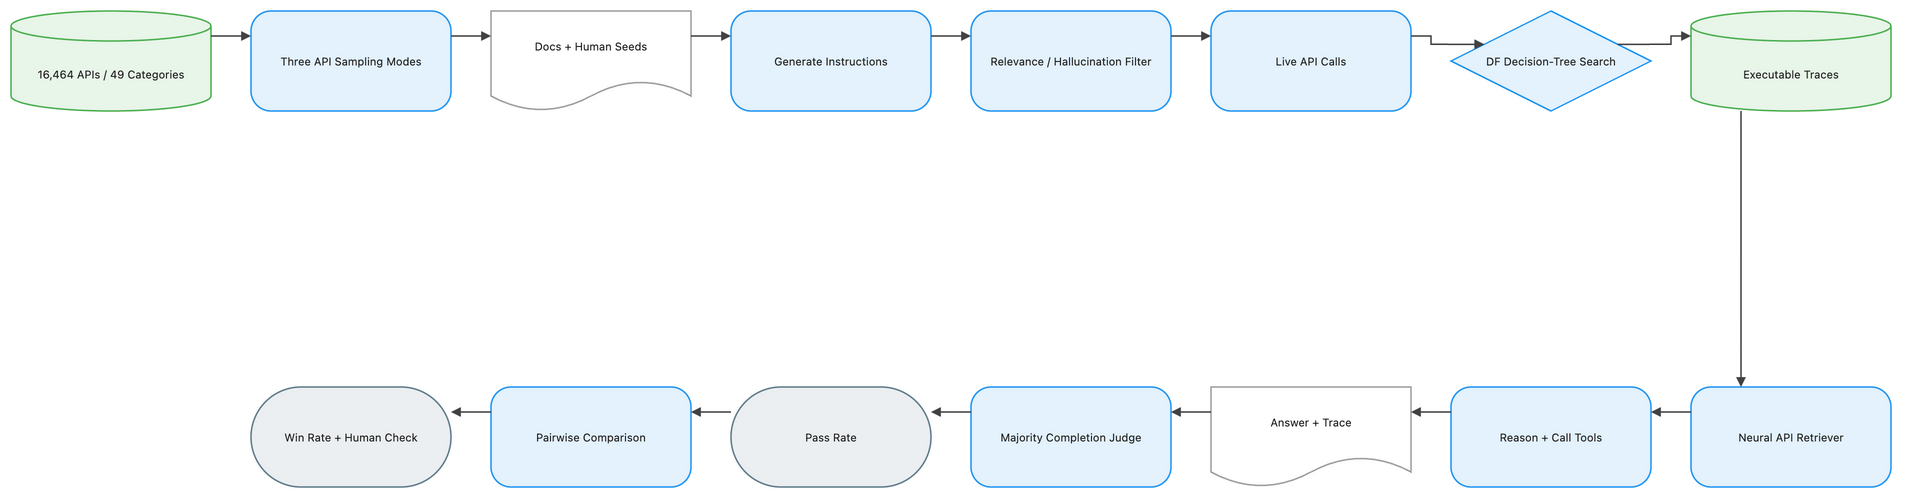

The diagram above was exported from draw.io. Its source (the exported page's mxGraphModel, read from the mxfile embedded in the PNG):
<mxGraphModel dx="1120" dy="720" grid="1" gridSize="8" guides="1" tooltips="1" connect="1" arrows="1" fold="1" page="1" pageScale="1" pageWidth="1888" pageHeight="552" math="1" background="#FFFFFF">
  <root>
    <mxCell id="0" />
    <mxCell id="1" parent="0" />
    <mxCell id="2" value="16,464 APIs / 49 Categories" style="shape=cylinder3;boundedLbl=1;backgroundOutline=1;size=15;html=1;whiteSpace=wrap;fillColor=#E8F5E9;strokeColor=#4CAF50;strokeWidth=1.5;fontColor=#212121;fontSize=11;fontFamily=Inter, Roboto, system-ui, -apple-system, sans-serif;verticalAlign=middle;align=center" vertex="1" parent="1">
      <mxGeometry x="-72" y="-8" width="200" height="100" as="geometry" />
    </mxCell>
    <mxCell id="3" value="Three API Sampling Modes" style="rounded=1;arcSize=20;html=1;whiteSpace=wrap;fillColor=#E3F2FD;strokeColor=#2196F3;strokeWidth=1.5;fontColor=#212121;fontSize=11;fontFamily=Inter, Roboto, system-ui, -apple-system, sans-serif;verticalAlign=middle;align=center" vertex="1" parent="1">
      <mxGeometry x="168" y="-8" width="200" height="100" as="geometry" />
    </mxCell>
    <mxCell id="4" value="Docs + Human Seeds" style="shape=document;boundedLbl=1;html=1;whiteSpace=wrap;fillColor=#FFFFFF;strokeColor=#9E9E9E;strokeWidth=1.5;fontColor=#212121;fontSize=11;fontFamily=Inter, Roboto, system-ui, -apple-system, sans-serif;verticalAlign=middle;align=center" vertex="1" parent="1">
      <mxGeometry x="408" y="-8" width="200" height="100" as="geometry" />
    </mxCell>
    <mxCell id="5" value="Generate Instructions" style="rounded=1;arcSize=20;html=1;whiteSpace=wrap;fillColor=#E3F2FD;strokeColor=#2196F3;strokeWidth=1.5;fontColor=#212121;fontSize=11;fontFamily=Inter, Roboto, system-ui, -apple-system, sans-serif;verticalAlign=middle;align=center" vertex="1" parent="1">
      <mxGeometry x="648" y="-8" width="200" height="100" as="geometry" />
    </mxCell>
    <mxCell id="6" value="Relevance / Hallucination Filter" style="rounded=1;arcSize=20;html=1;whiteSpace=wrap;fillColor=#E3F2FD;strokeColor=#2196F3;strokeWidth=1.5;fontColor=#212121;fontSize=11;fontFamily=Inter, Roboto, system-ui, -apple-system, sans-serif;verticalAlign=middle;align=center" vertex="1" parent="1">
      <mxGeometry x="888" y="-8" width="200" height="100" as="geometry" />
    </mxCell>
    <mxCell id="7" value="Live API Calls" style="rounded=1;arcSize=20;html=1;whiteSpace=wrap;fillColor=#E3F2FD;strokeColor=#2196F3;strokeWidth=1.5;fontColor=#212121;fontSize=11;fontFamily=Inter, Roboto, system-ui, -apple-system, sans-serif;verticalAlign=middle;align=center" vertex="1" parent="1">
      <mxGeometry x="1128" y="-8" width="200" height="100" as="geometry" />
    </mxCell>
    <mxCell id="8" value="DF Decision-Tree Search" style="rhombus;html=1;whiteSpace=wrap;fillColor=#E3F2FD;strokeColor=#2196F3;strokeWidth=1.5;fontColor=#212121;fontSize=11;fontFamily=Inter, Roboto, system-ui, -apple-system, sans-serif;verticalAlign=middle;align=center" vertex="1" parent="1">
      <mxGeometry x="1368" y="-8" width="200" height="100" as="geometry" />
    </mxCell>
    <mxCell id="9" value="Executable Traces" style="shape=cylinder3;boundedLbl=1;backgroundOutline=1;size=15;html=1;whiteSpace=wrap;fillColor=#E8F5E9;strokeColor=#4CAF50;strokeWidth=1.5;fontColor=#212121;fontSize=11;fontFamily=Inter, Roboto, system-ui, -apple-system, sans-serif;verticalAlign=middle;align=center" vertex="1" parent="1">
      <mxGeometry x="1608" y="-8" width="200" height="100" as="geometry" />
    </mxCell>
    <mxCell id="10" value="Neural API Retriever" style="rounded=1;arcSize=20;html=1;whiteSpace=wrap;fillColor=#E3F2FD;strokeColor=#2196F3;strokeWidth=1.5;fontColor=#212121;fontSize=11;fontFamily=Inter, Roboto, system-ui, -apple-system, sans-serif;verticalAlign=middle;align=center" vertex="1" parent="1">
      <mxGeometry x="1608" y="368" width="200" height="100" as="geometry" />
    </mxCell>
    <mxCell id="11" value="Reason + Call Tools" style="rounded=1;arcSize=20;html=1;whiteSpace=wrap;fillColor=#E3F2FD;strokeColor=#2196F3;strokeWidth=1.5;fontColor=#212121;fontSize=11;fontFamily=Inter, Roboto, system-ui, -apple-system, sans-serif;verticalAlign=middle;align=center" vertex="1" parent="1">
      <mxGeometry x="1368" y="368" width="200" height="100" as="geometry" />
    </mxCell>
    <mxCell id="12" value="Answer + Trace" style="shape=document;boundedLbl=1;html=1;whiteSpace=wrap;fillColor=#FFFFFF;strokeColor=#9E9E9E;strokeWidth=1.5;fontColor=#212121;fontSize=11;fontFamily=Inter, Roboto, system-ui, -apple-system, sans-serif;verticalAlign=middle;align=center" vertex="1" parent="1">
      <mxGeometry x="1128" y="368" width="200" height="100" as="geometry" />
    </mxCell>
    <mxCell id="13" value="Majority Completion Judge" style="rounded=1;arcSize=20;html=1;whiteSpace=wrap;fillColor=#E3F2FD;strokeColor=#2196F3;strokeWidth=1.5;fontColor=#212121;fontSize=11;fontFamily=Inter, Roboto, system-ui, -apple-system, sans-serif;verticalAlign=middle;align=center" vertex="1" parent="1">
      <mxGeometry x="888" y="368" width="200" height="100" as="geometry" />
    </mxCell>
    <mxCell id="14" value="Pass Rate" style="rounded=1;arcSize=50;html=1;whiteSpace=wrap;fillColor=#ECEFF1;strokeColor=#607D8B;strokeWidth=1.5;fontColor=#212121;fontSize=11;fontFamily=Inter, Roboto, system-ui, -apple-system, sans-serif;verticalAlign=middle;align=center" vertex="1" parent="1">
      <mxGeometry x="648" y="368" width="200" height="100" as="geometry" />
    </mxCell>
    <mxCell id="15" value="Pairwise Comparison" style="rounded=1;arcSize=20;html=1;whiteSpace=wrap;fillColor=#E3F2FD;strokeColor=#2196F3;strokeWidth=1.5;fontColor=#212121;fontSize=11;fontFamily=Inter, Roboto, system-ui, -apple-system, sans-serif;verticalAlign=middle;align=center" vertex="1" parent="1">
      <mxGeometry x="408" y="368" width="200" height="100" as="geometry" />
    </mxCell>
    <mxCell id="16" value="Win Rate + Human Check" style="rounded=1;arcSize=50;html=1;whiteSpace=wrap;fillColor=#ECEFF1;strokeColor=#607D8B;strokeWidth=1.5;fontColor=#212121;fontSize=11;fontFamily=Inter, Roboto, system-ui, -apple-system, sans-serif;verticalAlign=middle;align=center" vertex="1" parent="1">
      <mxGeometry x="168" y="368" width="200" height="100" as="geometry" />
    </mxCell>
    <mxCell id="17" value="" style="edgeStyle=orthogonalEdgeStyle;rounded=0;orthogonalLoop=1;jettySize=auto;html=1;strokeColor=#424242;strokeWidth=1.5;endArrow=block;endFill=1;exitX=1;exitY=0.25;exitDx=0;exitDy=0;entryX=0;entryY=0.25;entryDx=0;entryDy=0;jumpStyle=arc;jumpSize=8" edge="1" parent="1" source="2" target="3">
      <mxGeometry relative="1" as="geometry" />
    </mxCell>
    <mxCell id="18" value="" style="edgeStyle=orthogonalEdgeStyle;rounded=0;orthogonalLoop=1;jettySize=auto;html=1;strokeColor=#424242;strokeWidth=1.5;endArrow=block;endFill=1;exitX=1;exitY=0.25;exitDx=0;exitDy=0;entryX=0;entryY=0.25;entryDx=0;entryDy=0;jumpStyle=arc;jumpSize=8" edge="1" parent="1" source="3" target="4">
      <mxGeometry relative="1" as="geometry" />
    </mxCell>
    <mxCell id="19" value="" style="edgeStyle=orthogonalEdgeStyle;rounded=0;orthogonalLoop=1;jettySize=auto;html=1;strokeColor=#424242;strokeWidth=1.5;endArrow=block;endFill=1;exitX=1;exitY=0.25;exitDx=0;exitDy=0;entryX=0;entryY=0.25;entryDx=0;entryDy=0;jumpStyle=arc;jumpSize=8" edge="1" parent="1" source="4" target="5">
      <mxGeometry relative="1" as="geometry" />
    </mxCell>
    <mxCell id="20" value="" style="edgeStyle=orthogonalEdgeStyle;rounded=0;orthogonalLoop=1;jettySize=auto;html=1;strokeColor=#424242;strokeWidth=1.5;endArrow=block;endFill=1;exitX=1;exitY=0.25;exitDx=0;exitDy=0;entryX=0;entryY=0.25;entryDx=0;entryDy=0;jumpStyle=arc;jumpSize=8" edge="1" parent="1" source="5" target="6">
      <mxGeometry relative="1" as="geometry" />
    </mxCell>
    <mxCell id="21" value="" style="edgeStyle=orthogonalEdgeStyle;rounded=0;orthogonalLoop=1;jettySize=auto;html=1;strokeColor=#424242;strokeWidth=1.5;endArrow=block;endFill=1;exitX=1;exitY=0.25;exitDx=0;exitDy=0;entryX=0;entryY=0.25;entryDx=0;entryDy=0;jumpStyle=arc;jumpSize=8" edge="1" parent="1" source="6" target="7">
      <mxGeometry relative="1" as="geometry" />
    </mxCell>
    <mxCell id="22" value="" style="edgeStyle=orthogonalEdgeStyle;rounded=0;orthogonalLoop=1;jettySize=auto;html=1;strokeColor=#424242;strokeWidth=1.5;endArrow=block;endFill=1;exitX=1;exitY=0.25;exitDx=0;exitDy=0;entryX=0;entryY=0.25;entryDx=0;entryDy=0;jumpStyle=arc;jumpSize=8" edge="1" parent="1" source="7" target="8">
      <mxGeometry relative="1" as="geometry" />
    </mxCell>
    <mxCell id="23" value="" style="edgeStyle=orthogonalEdgeStyle;rounded=0;orthogonalLoop=1;jettySize=auto;html=1;strokeColor=#424242;strokeWidth=1.5;endArrow=block;endFill=1;exitX=1;exitY=0.25;exitDx=0;exitDy=0;entryX=0;entryY=0.25;entryDx=0;entryDy=0;jumpStyle=arc;jumpSize=8" edge="1" parent="1" source="8" target="9">
      <mxGeometry relative="1" as="geometry" />
    </mxCell>
    <mxCell id="24" value="" style="edgeStyle=orthogonalEdgeStyle;rounded=0;orthogonalLoop=1;jettySize=auto;html=1;strokeColor=#424242;strokeWidth=1.5;endArrow=block;endFill=1;exitX=0.25;exitY=1;exitDx=0;exitDy=0;entryX=0.25;entryY=0;entryDx=0;entryDy=0;jumpStyle=arc;jumpSize=8" edge="1" parent="1" source="9" target="10">
      <mxGeometry relative="1" as="geometry" />
    </mxCell>
    <mxCell id="25" value="" style="edgeStyle=orthogonalEdgeStyle;rounded=0;orthogonalLoop=1;jettySize=auto;html=1;strokeColor=#424242;strokeWidth=1.5;endArrow=block;endFill=1;exitX=0;exitY=0.25;exitDx=0;exitDy=0;entryX=1;entryY=0.25;entryDx=0;entryDy=0;jumpStyle=arc;jumpSize=8" edge="1" parent="1" source="10" target="11">
      <mxGeometry relative="1" as="geometry" />
    </mxCell>
    <mxCell id="26" value="" style="edgeStyle=orthogonalEdgeStyle;rounded=0;orthogonalLoop=1;jettySize=auto;html=1;strokeColor=#424242;strokeWidth=1.5;endArrow=block;endFill=1;exitX=0;exitY=0.25;exitDx=0;exitDy=0;entryX=1;entryY=0.25;entryDx=0;entryDy=0;jumpStyle=arc;jumpSize=8" edge="1" parent="1" source="11" target="12">
      <mxGeometry relative="1" as="geometry" />
    </mxCell>
    <mxCell id="27" value="" style="edgeStyle=orthogonalEdgeStyle;rounded=0;orthogonalLoop=1;jettySize=auto;html=1;strokeColor=#424242;strokeWidth=1.5;endArrow=block;endFill=1;exitX=0;exitY=0.25;exitDx=0;exitDy=0;entryX=1;entryY=0.25;entryDx=0;entryDy=0;jumpStyle=arc;jumpSize=8" edge="1" parent="1" source="12" target="13">
      <mxGeometry relative="1" as="geometry" />
    </mxCell>
    <mxCell id="28" value="" style="edgeStyle=orthogonalEdgeStyle;rounded=0;orthogonalLoop=1;jettySize=auto;html=1;strokeColor=#424242;strokeWidth=1.5;endArrow=block;endFill=1;exitX=0;exitY=0.25;exitDx=0;exitDy=0;entryX=1;entryY=0.25;entryDx=0;entryDy=0;jumpStyle=arc;jumpSize=8" edge="1" parent="1" source="13" target="14">
      <mxGeometry relative="1" as="geometry" />
    </mxCell>
    <mxCell id="29" value="" style="edgeStyle=orthogonalEdgeStyle;rounded=0;orthogonalLoop=1;jettySize=auto;html=1;strokeColor=#424242;strokeWidth=1.5;endArrow=block;endFill=1;exitX=0;exitY=0.25;exitDx=0;exitDy=0;entryX=1;entryY=0.25;entryDx=0;entryDy=0;jumpStyle=arc;jumpSize=8" edge="1" parent="1" source="14" target="15">
      <mxGeometry relative="1" as="geometry" />
    </mxCell>
    <mxCell id="30" value="" style="edgeStyle=orthogonalEdgeStyle;rounded=0;orthogonalLoop=1;jettySize=auto;html=1;strokeColor=#424242;strokeWidth=1.5;endArrow=block;endFill=1;exitX=0;exitY=0.25;exitDx=0;exitDy=0;entryX=1;entryY=0.25;entryDx=0;entryDy=0;jumpStyle=arc;jumpSize=8" edge="1" parent="1" source="15" target="16">
      <mxGeometry relative="1" as="geometry" />
    </mxCell>
  </root>
</mxGraphModel>